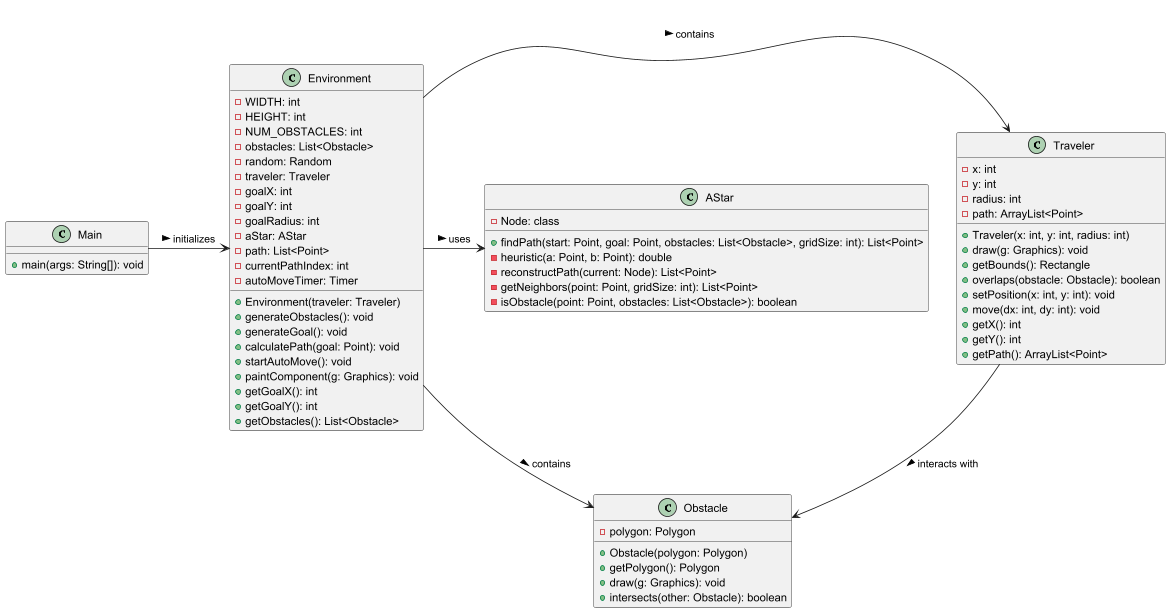

The diagram above was rendered by PlantUML. Its source (embedded in the PNG):
@startuml

class Main {
    +main(args: String[]): void
}

class Traveler {
    -x: int
    -y: int
    -radius: int
    -path: ArrayList<Point>
    +Traveler(x: int, y: int, radius: int)
    +draw(g: Graphics): void
    +getBounds(): Rectangle
    +overlaps(obstacle: Obstacle): boolean
    +setPosition(x: int, y: int): void
    +move(dx: int, dy: int): void
    +getX(): int
    +getY(): int
    +getPath(): ArrayList<Point>
}

class Environment {
    -WIDTH: int
    -HEIGHT: int
    -NUM_OBSTACLES: int
    -obstacles: List<Obstacle>
    -random: Random
    -traveler: Traveler
    -goalX: int
    -goalY: int
    -goalRadius: int
    -aStar: AStar
    -path: List<Point>
    -currentPathIndex: int
    -autoMoveTimer: Timer
    +Environment(traveler: Traveler)
    +generateObstacles(): void
    +generateGoal(): void
    +calculatePath(goal: Point): void
    +startAutoMove(): void
    +paintComponent(g: Graphics): void
    +getGoalX(): int
    +getGoalY(): int
    +getObstacles(): List<Obstacle>
}

class Obstacle {
    -polygon: Polygon
    +Obstacle(polygon: Polygon)
    +getPolygon(): Polygon
    +draw(g: Graphics): void
    +intersects(other: Obstacle): boolean
}

class AStar {
    -Node: class
    +findPath(start: Point, goal: Point, obstacles: List<Obstacle>, gridSize: int): List<Point>
    -heuristic(a: Point, b: Point): double
    -reconstructPath(current: Node): List<Point>
    -getNeighbors(point: Point, gridSize: int): List<Point>
    -isObstacle(point: Point, obstacles: List<Obstacle>): boolean
}

Main -> Environment : initializes >
Environment -> Traveler : contains >
Environment -> Obstacle : contains >
Environment -> AStar : uses >
Traveler --> Obstacle : interacts with >

@enduml